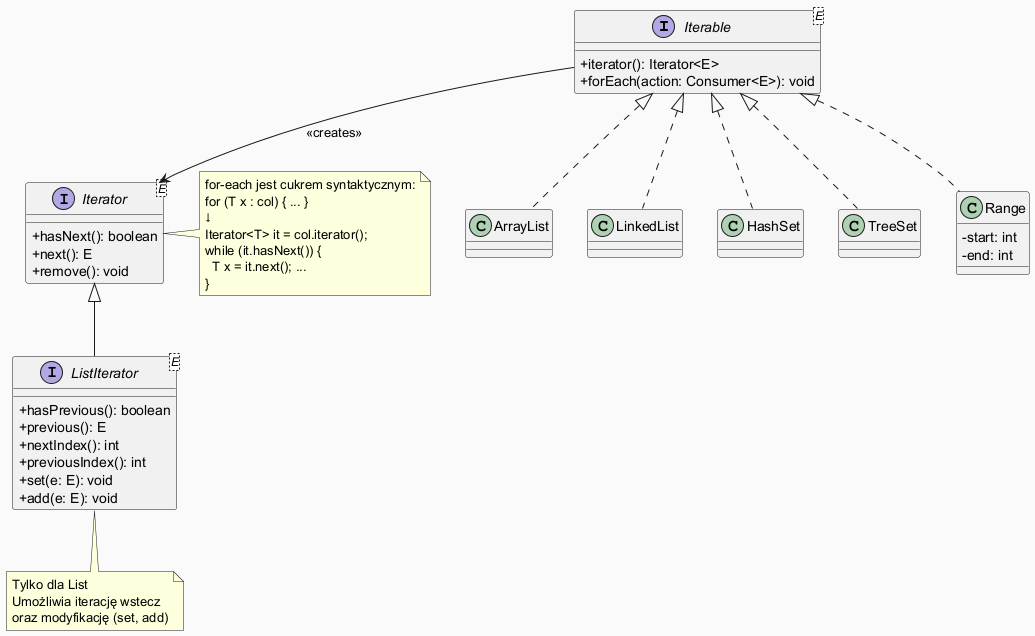

The diagram above was rendered by PlantUML. Its source (embedded in the PNG):
@startuml
skinparam classAttributeIconSize 0
skinparam backgroundColor #FAFAFA

interface Iterable<E> {
  +iterator(): Iterator<E>
  +forEach(action: Consumer<E>): void
}

interface Iterator<E> {
  +hasNext(): boolean
  +next(): E
  +remove(): void
}

interface ListIterator<E> extends Iterator {
  +hasPrevious(): boolean
  +previous(): E
  +nextIndex(): int
  +previousIndex(): int
  +set(e: E): void
  +add(e: E): void
}

class ArrayList implements Iterable
class LinkedList implements Iterable
class HashSet implements Iterable
class TreeSet implements Iterable

class Range implements Iterable {
  -start: int
  -end: int
}

Iterable --> Iterator : <<creates>>

note right of Iterator
  for-each jest cukrem syntaktycznym:
  for (T x : col) { ... }
  ↓
  Iterator<T> it = col.iterator();
  while (it.hasNext()) {
    T x = it.next(); ...
  }
end note

note bottom of ListIterator
  Tylko dla List
  Umożliwia iterację wstecz
  oraz modyfikację (set, add)
end note

@enduml